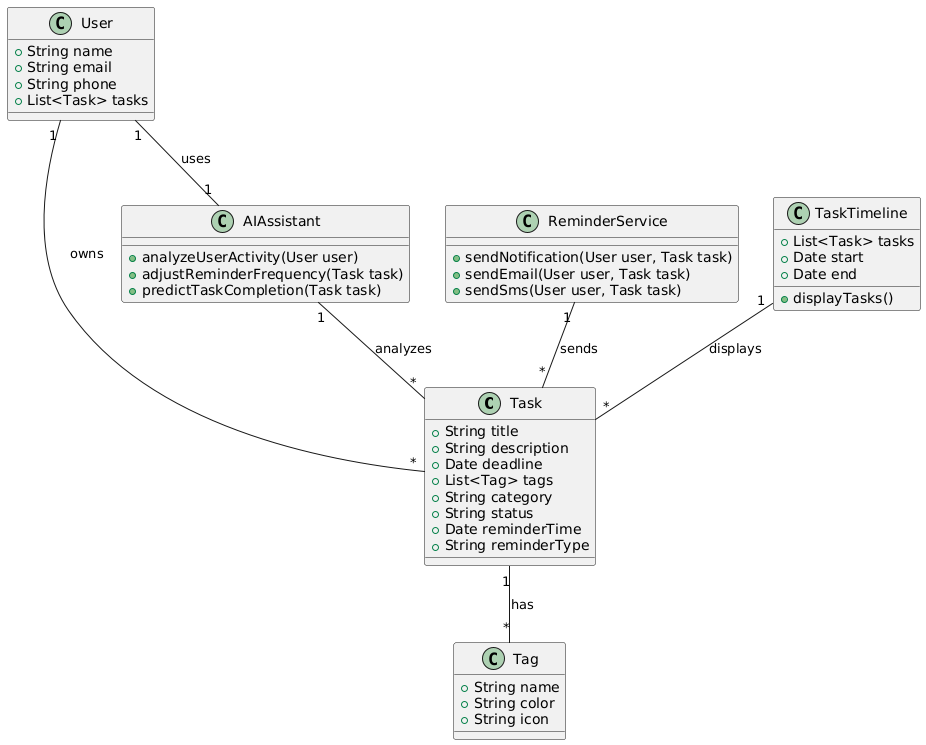

The diagram above was rendered by PlantUML. Its source (embedded in the PNG):
@startuml
class Task {
        +String title
        +String description
        +Date deadline
        +List<Tag> tags
        +String category
        +String status
        +Date reminderTime
        +String reminderType
    }
    class User {
        +String name
        +String email
        +String phone
        +List<Task> tasks
    }
    class AIAssistant {
        +analyzeUserActivity(User user)
        +adjustReminderFrequency(Task task)
        +predictTaskCompletion(Task task)
    }
    class ReminderService {
        +sendNotification(User user, Task task)
        +sendEmail(User user, Task task)
        +sendSms(User user, Task task)
    }
    class TaskTimeline {
        +List<Task> tasks
        +Date start
        +Date end
        +displayTasks()
    }
    class Tag {
        +String name
        +String color
        +String icon
    }

    User "1" -- "*" Task : owns
    Task "1" -- "*" Tag : has
    User "1" -- "1" AIAssistant : uses
    AIAssistant "1" -- "*" Task : analyzes
    ReminderService "1" -- "*" Task : sends
    TaskTimeline "1" -- "*" Task : displays
@enduml